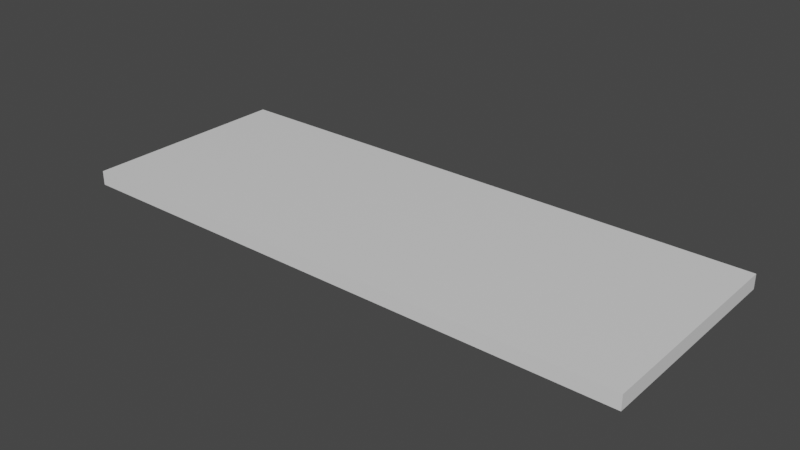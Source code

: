 # Source: my-first-level.blend  (saved by Blender 3.2.14; exported with 4.5.12 LTS)
import bpy
from mathutils import Matrix  # noqa: F401  (used for matrix-valued properties, if any)

bpy.ops.wm.read_factory_settings(use_empty=True)
scene = bpy.context.scene
scene.name = 'Scene'

# ---- collections
col_my_first_level = bpy.data.collections.new('my-first-level'); scene.collection.children.link(col_my_first_level)
col_geometry = bpy.data.collections.new('Geometry'); col_my_first_level.children.link(col_geometry)
col_empties = bpy.data.collections.new('Empties'); col_my_first_level.children.link(col_empties)
col_continue_points = bpy.data.collections.new('Continue-points'); col_empties.children.link(col_continue_points)
col_actors = bpy.data.collections.new('Actors'); col_empties.children.link(col_actors)

# ---- materials (node trees are filled in below, after node groups)
mat_material = bpy.data.materials.new('Material')
mat_material.alpha_threshold = 0.0
mat_material.use_transparent_shadow = False
mat_material.line_color = (0.0, 0.0, 0.0, 1.0)

# ---- material node trees
mat_material.use_nodes = True; mat_material.node_tree.nodes.clear()
_N = mat_material.node_tree.nodes; _L = mat_material.node_tree.links
n0 = _N.new('ShaderNodeOutputMaterial'); n0.name = 'Material Output'; n0.location = (300, 300)
n1 = _N.new('ShaderNodeBsdfPrincipled'); n1.name = 'Principled BSDF'; n1.location = (10, 300)
n1.distribution = 'GGX'
n1.subsurface_method = 'RANDOM_WALK_SKIN'
n1.inputs[2].default_value = 0.4
n1.inputs[3].default_value = 1.45
n1.inputs[27].default_value = (0.0, 0.0, 0.0, 1.0)
n1.inputs[28].default_value = 1.0
_L.new(n1.outputs[0], n0.inputs[0])
n0.is_active_output = True

# ---- world
world_world = bpy.data.worlds.new('World'); scene.world = world_world
world_world.use_nodes = True; world_world.node_tree.nodes.clear()
_N = world_world.node_tree.nodes; _L = world_world.node_tree.links
n0 = _N.new('ShaderNodeOutputWorld'); n0.name = 'World Output'; n0.location = (300, 300)
n1 = _N.new('ShaderNodeBackground'); n1.name = 'Background'; n1.location = (10, 300)
n1.inputs[0].default_value = (0.05088, 0.05088, 0.05088, 1.0)
_L.new(n1.outputs[0], n0.inputs[0])
n0.is_active_output = True
world_world.color = (0.05088, 0.05088, 0.05088)
world_world.use_sun_shadow = False
world_world.sun_shadow_jitter_overblur = 0.0

# ---- meshes
me_cube = bpy.data.meshes.new('Cube')
me_cube.from_pydata([(65.0, 15.0, 0.0), (65.0, 15.0, -2.0), (65.0, -15.0, 0.0), (65.0, -15.0, -2.0), (-15.0, 15.0, 0.0), (-15.0, 15.0, -2.0), (-15.0, -15.0, 0.0), (-15.0, -15.0, -2.0)], [], [(0, 4, 6, 2), (3, 2, 6, 7), (7, 6, 4, 5), (5, 1, 3, 7), (1, 0, 2, 3), (5, 4, 0, 1)])
_uv = me_cube.uv_layers.new(name='UVMap')
_uv.uv.foreach_set('vector', [0.625, 0.5, 0.875, 0.5, 0.875, 0.75, 0.625, 0.75, 0.375, 0.75, 0.625, 0.75, 0.625, 1.0, 0.375, 1.0, 0.375, 0.0, 0.625, 0.0, 0.625, 0.25, 0.375, 0.25, 0.125, 0.5, 0.375, 0.5, 0.375, 0.75, 0.125, 0.75, 0.375, 0.5, 0.625, 0.5, 0.625, 0.75, 0.375, 0.75, 0.375, 0.25, 0.625, 0.25, 0.625, 0.5, 0.375, 0.5])
me_cube.materials.append(mat_material)
me_cube.use_mirror_vertex_groups = False
me_cube.update()

# ---- objects
ob_main_platform = bpy.data.objects.new('Main platform', me_cube)
ob_my_first_level_start = bpy.data.objects.new('my-first-level-start', None)
ob_mfl_money_01 = bpy.data.objects.new('MFL-money-01', None)
ob_mfl_money_02 = bpy.data.objects.new('MFL-money-02', None)

# ---- transforms, parenting, visibility, modifiers, constraints
ob_main_platform.location = (-500.0, -400.0, 5.0)
ob_main_platform.lock_rotations_4d = False
ob_main_platform.empty_display_type = 'ARROWS'
ob_main_platform.lineart.crease_threshold = 0.0
ob_my_first_level_start.location = (-500.0, -400.0, 5.0)
ob_my_first_level_start.empty_display_type = 'ARROWS'
ob_mfl_money_01.location = (-510.0, -390.0, 6.5)
ob_mfl_money_01.empty_display_type = 'SPHERE'
ob_mfl_money_02.location = (-510.0, -395.0, 5.0)
ob_mfl_money_02.empty_display_type = 'SPHERE'

# ---- collection membership
col_geometry.objects.link(ob_main_platform)
col_continue_points.objects.link(ob_my_first_level_start)
col_actors.objects.link(ob_mfl_money_01)
col_actors.objects.link(ob_mfl_money_02)

# ---- scene / render settings (as saved in the file)
scene.frame_start = 1; scene.frame_end = 250; scene.frame_set(1)
scene.render.engine = 'BLENDER_EEVEE_NEXT'
scene.cycles.sampling_pattern = 'TABULATED_SOBOL'
scene.cycles.use_light_tree = False
scene.view_settings.view_transform = 'Filmic'
bpy.context.view_layer.update()

# ---- added for rendering (the .blend has no active camera and no usable light): camera, sun
cam_auto = bpy.data.cameras.new('AutoCamera')
cam_auto.lens = 50.0
cam_auto.sensor_width = 36.0
cam_auto.clip_end = 1387.72
ob_auto_camera = bpy.data.objects.new('AutoCamera', cam_auto)
scene.collection.objects.link(ob_auto_camera)
ob_auto_camera.location = (-395.927, -494.887, 67.2583)
ob_auto_camera.rotation_euler = (1.09748, -7.21219e-08, 0.694738)
scene.camera = ob_auto_camera
light_auto_sun = bpy.data.lights.new('AutoSun', 'SUN')
light_auto_sun.energy = 3.0
light_auto_sun.angle = 0.0523599
ob_auto_sun = bpy.data.objects.new('AutoSun', light_auto_sun)
scene.collection.objects.link(ob_auto_sun)
ob_auto_sun.rotation_euler = (0.872665, 0.174533, 0.523599)
bpy.context.view_layer.update()
